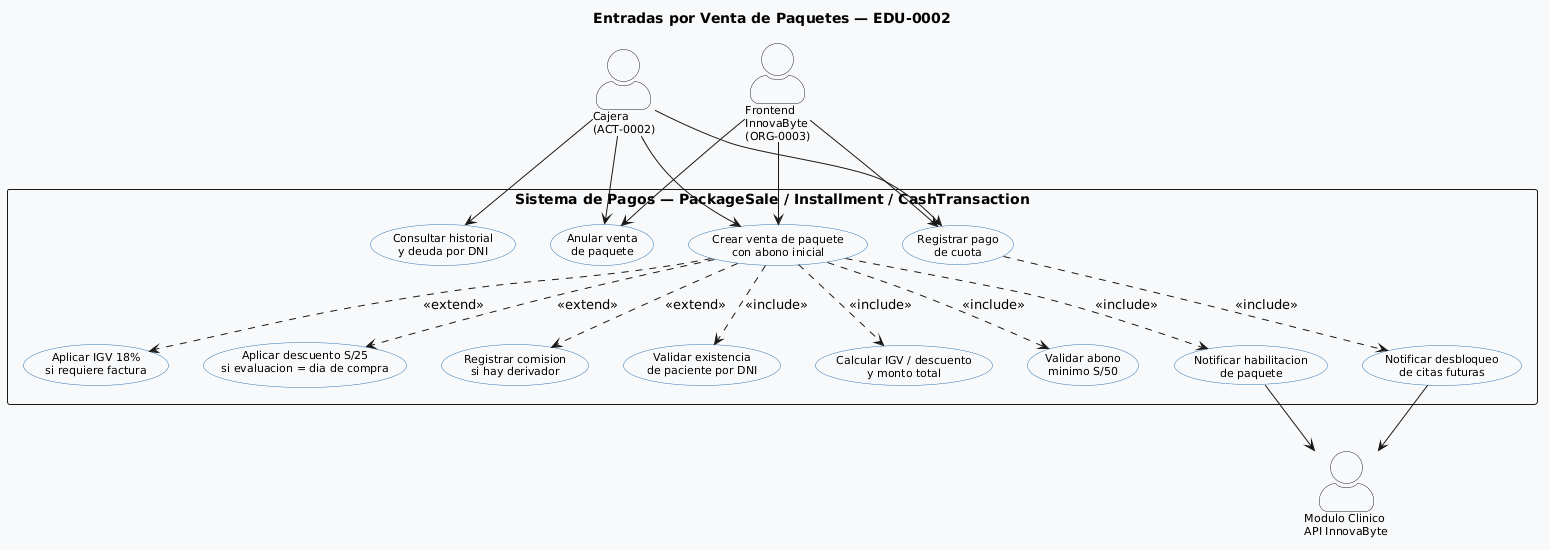

The diagram above was rendered by PlantUML. Its source (embedded in the PNG):
@startuml
skinparam actorStyle awesome
skinparam backgroundColor #F8F9FA
skinparam usecase {
  BackgroundColor #FFFFFF
  BorderColor #2C6FAD
  FontSize 11
}
skinparam actor {
  BackgroundColor #FFFFFF
  BorderColor #1A1A2E
  FontSize 11
}
skinparam packageStyle rectangle
skinparam defaultFontName Arial

title Entradas por Venta de Paquetes — EDU-0002

actor "Cajera\n(ACT-0002)" as CAJ
actor "Frontend\nInnovaByte\n(ORG-0003)" as FE
actor "Modulo Clinico\nAPI InnovaByte" as INN

rectangle "Sistema de Pagos — PackageSale / Installment / CashTransaction" {
  usecase "Crear venta de paquete\ncon abono inicial" as UC1
  usecase "Consultar historial\ny deuda por DNI" as UC2
  usecase "Registrar pago\nde cuota" as UC3
  usecase "Anular venta\nde paquete" as UC4

  usecase "Validar existencia\nde paciente por DNI" as INC1
  usecase "Calcular IGV / descuento\ny monto total" as INC2
  usecase "Validar abono\nminimo S/50" as INC3
  usecase "Notificar habilitacion\nde paquete" as INC4
  usecase "Notificar desbloqueo\nde citas futuras" as INC5

  usecase "Aplicar IGV 18%\nsi requiere factura" as EXT1
  usecase "Aplicar descuento S/25\nsi evaluacion = dia de compra" as EXT2
  usecase "Registrar comision\nsi hay derivador" as EXT3
}

CAJ --> UC1
CAJ --> UC2
CAJ --> UC3
CAJ --> UC4

FE --> UC1
FE --> UC3
FE --> UC4

UC1 ..> INC1 : <<include>>
UC1 ..> INC2 : <<include>>
UC1 ..> INC3 : <<include>>
UC1 ..> INC4 : <<include>>
UC3 ..> INC5 : <<include>>

UC1 ..> EXT1 : <<extend>>
UC1 ..> EXT2 : <<extend>>
UC1 ..> EXT3 : <<extend>>

INC4 --> INN
INC5 --> INN
@enduml